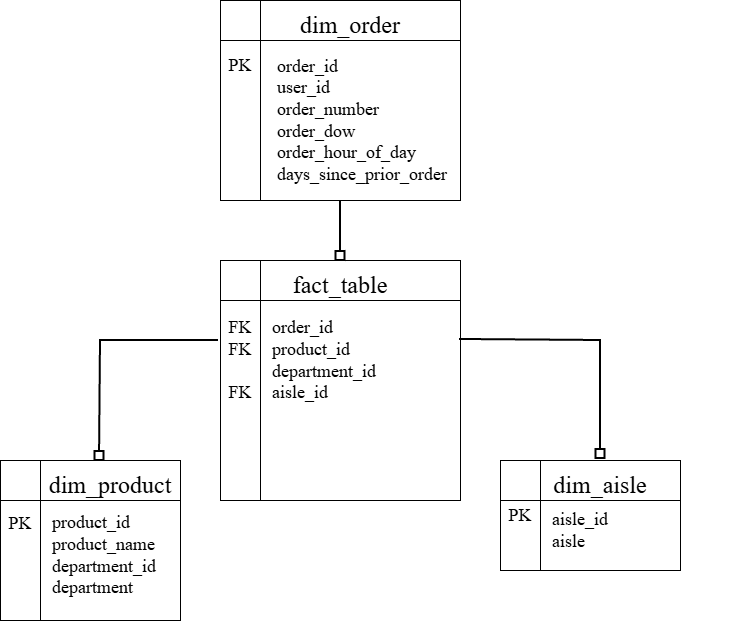

The diagram above was exported from draw.io. Its source (the exported page's mxGraphModel, read from the mxfile embedded in the PNG):
<mxGraphModel dx="691" dy="776" grid="1" gridSize="10" guides="1" tooltips="1" connect="1" arrows="1" fold="1" page="1" pageScale="1" pageWidth="850" pageHeight="1100" math="0" shadow="0">
  <root>
    <mxCell id="0" />
    <mxCell id="1" parent="0" />
    <mxCell id="d-v68IdJUhH1g71dyOnS-1" parent="1" style="shape=internalStorage;whiteSpace=wrap;html=1;backgroundOutline=1;dx=40;dy=40;" value="" vertex="1">
      <mxGeometry height="240" width="240" x="280" y="280" as="geometry" />
    </mxCell>
    <mxCell id="d-v68IdJUhH1g71dyOnS-2" parent="1" style="text;html=1;whiteSpace=wrap;strokeColor=none;fillColor=none;align=left;verticalAlign=middle;rounded=0;" value="&lt;font style=&quot;font-size: 18px;&quot; face=&quot;Times New Roman&quot;&gt;order_id&lt;/font&gt;&lt;div&gt;&lt;font face=&quot;Times New Roman&quot; style=&quot;font-size: 18px;&quot;&gt;product_id&lt;/font&gt;&lt;/div&gt;&lt;div&gt;&lt;font face=&quot;Times New Roman&quot; style=&quot;font-size: 18px;&quot;&gt;department_id&lt;/font&gt;&lt;/div&gt;&lt;div&gt;&lt;font face=&quot;Times New Roman&quot; style=&quot;font-size: 18px;&quot;&gt;aisle_id&lt;/font&gt;&lt;/div&gt;" vertex="1">
      <mxGeometry height="100" width="180" x="330" y="330" as="geometry" />
    </mxCell>
    <mxCell id="d-v68IdJUhH1g71dyOnS-3" parent="1" style="shape=internalStorage;whiteSpace=wrap;html=1;backgroundOutline=1;dx=40;dy=40;" value="" vertex="1">
      <mxGeometry height="160" width="180" x="60" y="480" as="geometry" />
    </mxCell>
    <mxCell id="d-v68IdJUhH1g71dyOnS-4" parent="1" style="text;html=1;whiteSpace=wrap;strokeColor=none;fillColor=none;align=left;verticalAlign=middle;rounded=0;" value="&lt;div&gt;&lt;font face=&quot;Times New Roman&quot; style=&quot;font-size: 18px;&quot;&gt;product_id&lt;/font&gt;&lt;/div&gt;&lt;div&gt;&lt;font face=&quot;Times New Roman&quot;&gt;&lt;span style=&quot;font-size: 18px;&quot;&gt;product_name&lt;/span&gt;&lt;/font&gt;&lt;/div&gt;&lt;div&gt;&lt;font face=&quot;Times New Roman&quot; style=&quot;font-size: 18px;&quot;&gt;department_id&lt;/font&gt;&lt;/div&gt;&lt;div&gt;&lt;font face=&quot;Times New Roman&quot; style=&quot;font-size: 18px;&quot;&gt;department&lt;/font&gt;&lt;/div&gt;" vertex="1">
      <mxGeometry height="90" width="180" x="110" y="530" as="geometry" />
    </mxCell>
    <mxCell id="d-v68IdJUhH1g71dyOnS-11" edge="1" parent="1" source="d-v68IdJUhH1g71dyOnS-5" style="rounded=0;orthogonalLoop=1;jettySize=auto;html=1;exitX=0.5;exitY=1;exitDx=0;exitDy=0;entryX=0.5;entryY=0;entryDx=0;entryDy=0;strokeColor=default;shape=filledEdge;endArrow=box;endFill=0;strokeWidth=2;" target="d-v68IdJUhH1g71dyOnS-1">
      <mxGeometry relative="1" as="geometry" />
    </mxCell>
    <mxCell id="d-v68IdJUhH1g71dyOnS-5" parent="1" style="shape=internalStorage;whiteSpace=wrap;html=1;backgroundOutline=1;dx=40;dy=40;" value="" vertex="1">
      <mxGeometry height="200" width="240" x="280" y="20" as="geometry" />
    </mxCell>
    <mxCell id="d-v68IdJUhH1g71dyOnS-6" parent="1" style="text;html=1;whiteSpace=wrap;strokeColor=none;fillColor=none;align=left;verticalAlign=middle;rounded=0;" value="&lt;div&gt;&lt;font face=&quot;Times New Roman&quot;&gt;&lt;span style=&quot;font-size: 18px;&quot;&gt;order_id&lt;/span&gt;&lt;/font&gt;&lt;/div&gt;&lt;font face=&quot;Times New Roman&quot;&gt;&lt;span style=&quot;font-size: 18px;&quot;&gt;user_id&lt;/span&gt;&lt;/font&gt;&lt;br&gt;&lt;div&gt;&lt;font face=&quot;Times New Roman&quot;&gt;&lt;span style=&quot;font-size: 18px;&quot;&gt;order_number&lt;/span&gt;&lt;/font&gt;&lt;/div&gt;&lt;div&gt;&lt;font face=&quot;Times New Roman&quot;&gt;&lt;span style=&quot;font-size: 18px;&quot;&gt;order_dow&lt;/span&gt;&lt;/font&gt;&lt;/div&gt;&lt;div&gt;&lt;font face=&quot;Times New Roman&quot;&gt;&lt;span style=&quot;font-size: 18px;&quot;&gt;order_hour_of_day&lt;/span&gt;&lt;/font&gt;&lt;/div&gt;&lt;div&gt;&lt;font face=&quot;Times New Roman&quot;&gt;&lt;span style=&quot;font-size: 18px;&quot;&gt;days_since_prior_order&lt;/span&gt;&lt;/font&gt;&lt;/div&gt;" vertex="1">
      <mxGeometry height="140" width="180" x="335" y="70" as="geometry" />
    </mxCell>
    <mxCell id="d-v68IdJUhH1g71dyOnS-7" parent="1" style="shape=internalStorage;whiteSpace=wrap;html=1;backgroundOutline=1;dx=40;dy=40;" value="" vertex="1">
      <mxGeometry height="110" width="180" x="560" y="480" as="geometry" />
    </mxCell>
    <mxCell id="d-v68IdJUhH1g71dyOnS-8" parent="1" style="text;html=1;whiteSpace=wrap;strokeColor=none;fillColor=none;align=left;verticalAlign=middle;rounded=0;" value="&lt;font style=&quot;font-size: 18px;&quot; face=&quot;Times New Roman&quot;&gt;aisle_id&lt;/font&gt;&lt;div&gt;&lt;span style=&quot;font-size: 18px; font-family: &amp;quot;Times New Roman&amp;quot;; background-color: transparent; color: light-dark(rgb(0, 0, 0), rgb(255, 255, 255));&quot;&gt;aisle&lt;/span&gt;&lt;/div&gt;" vertex="1">
      <mxGeometry height="60" width="180" x="610" y="520" as="geometry" />
    </mxCell>
    <mxCell id="d-v68IdJUhH1g71dyOnS-12" edge="1" parent="1" source="d-v68IdJUhH1g71dyOnS-1" style="rounded=0;orthogonalLoop=1;jettySize=auto;html=1;exitX=0.996;exitY=0.329;exitDx=0;exitDy=0;strokeColor=default;shape=filledEdge;endArrow=box;endFill=0;strokeWidth=2;exitPerimeter=0;">
      <mxGeometry relative="1" as="geometry">
        <Array as="points">
          <mxPoint x="660" y="360" />
        </Array>
        <mxPoint x="730" y="330" as="sourcePoint" />
        <mxPoint x="660.08" y="478.02" as="targetPoint" />
      </mxGeometry>
    </mxCell>
    <mxCell id="d-v68IdJUhH1g71dyOnS-13" edge="1" parent="1" source="d-v68IdJUhH1g71dyOnS-1" style="rounded=0;orthogonalLoop=1;jettySize=auto;html=1;exitX=-0.008;exitY=0.333;exitDx=0;exitDy=0;strokeColor=default;shape=filledEdge;endArrow=box;endFill=0;strokeWidth=2;entryX=0.55;entryY=0;entryDx=0;entryDy=0;entryPerimeter=0;exitPerimeter=0;" target="d-v68IdJUhH1g71dyOnS-3">
      <mxGeometry relative="1" as="geometry">
        <Array as="points">
          <mxPoint x="160" y="360" />
        </Array>
        <mxPoint x="120" y="350" as="sourcePoint" />
        <mxPoint x="110" y="468" as="targetPoint" />
      </mxGeometry>
    </mxCell>
    <mxCell id="d-v68IdJUhH1g71dyOnS-14" parent="1" style="text;html=1;whiteSpace=wrap;strokeColor=none;fillColor=none;align=center;verticalAlign=middle;rounded=0;" value="&lt;font face=&quot;Times New Roman&quot; style=&quot;font-size: 24px;&quot;&gt;fact_table&lt;/font&gt;" vertex="1">
      <mxGeometry height="30" width="60" x="370" y="290" as="geometry" />
    </mxCell>
    <mxCell id="d-v68IdJUhH1g71dyOnS-16" parent="1" style="text;html=1;whiteSpace=wrap;strokeColor=none;fillColor=none;align=center;verticalAlign=middle;rounded=0;" value="&lt;font face=&quot;Times New Roman&quot; style=&quot;font-size: 24px;&quot;&gt;dim_product&lt;/font&gt;" vertex="1">
      <mxGeometry height="30" width="60" x="140" y="490" as="geometry" />
    </mxCell>
    <mxCell id="d-v68IdJUhH1g71dyOnS-17" parent="1" style="text;html=1;whiteSpace=wrap;strokeColor=none;fillColor=none;align=center;verticalAlign=middle;rounded=0;" value="&lt;font face=&quot;Times New Roman&quot; style=&quot;font-size: 24px;&quot;&gt;dim_aisle&lt;/font&gt;" vertex="1">
      <mxGeometry height="30" width="60" x="630" y="490" as="geometry" />
    </mxCell>
    <mxCell id="d-v68IdJUhH1g71dyOnS-18" parent="1" style="text;html=1;whiteSpace=wrap;strokeColor=none;fillColor=none;align=center;verticalAlign=middle;rounded=0;" value="&lt;font face=&quot;Times New Roman&quot; style=&quot;font-size: 24px;&quot;&gt;dim_order&lt;/font&gt;" vertex="1">
      <mxGeometry height="30" width="60" x="380" y="30" as="geometry" />
    </mxCell>
    <mxCell id="d-v68IdJUhH1g71dyOnS-19" parent="1" style="text;html=1;whiteSpace=wrap;strokeColor=none;fillColor=none;align=center;verticalAlign=middle;rounded=0;" value="&lt;font face=&quot;Times New Roman&quot;&gt;&lt;span style=&quot;font-size: 18px;&quot;&gt;FK&lt;/span&gt;&lt;/font&gt;&lt;div&gt;&lt;font face=&quot;Times New Roman&quot;&gt;&lt;span style=&quot;font-size: 18px;&quot;&gt;FK&lt;/span&gt;&lt;/font&gt;&lt;/div&gt;&lt;div&gt;&lt;font face=&quot;Times New Roman&quot;&gt;&lt;span style=&quot;font-size: 18px;&quot;&gt;&lt;br&gt;&lt;/span&gt;&lt;/font&gt;&lt;/div&gt;&lt;div&gt;&lt;font face=&quot;Times New Roman&quot;&gt;&lt;span style=&quot;font-size: 18px;&quot;&gt;FK&lt;/span&gt;&lt;/font&gt;&lt;/div&gt;" vertex="1">
      <mxGeometry height="100" width="40" x="280" y="330" as="geometry" />
    </mxCell>
    <mxCell id="d-v68IdJUhH1g71dyOnS-20" parent="1" style="text;html=1;whiteSpace=wrap;strokeColor=none;fillColor=none;align=center;verticalAlign=middle;rounded=0;" value="&lt;font face=&quot;Times New Roman&quot; style=&quot;font-size: 18px;&quot;&gt;PK&lt;/font&gt;" vertex="1">
      <mxGeometry height="30" width="40" x="60" y="528" as="geometry" />
    </mxCell>
    <mxCell id="d-v68IdJUhH1g71dyOnS-22" edge="1" parent="1" source="d-v68IdJUhH1g71dyOnS-19" style="edgeStyle=orthogonalEdgeStyle;rounded=0;orthogonalLoop=1;jettySize=auto;html=1;innerLoopWaypoints=1;exitX=0.5;exitY=1;exitDx=0;exitDy=0;" target="d-v68IdJUhH1g71dyOnS-19">
      <mxGeometry relative="1" as="geometry" />
    </mxCell>
    <mxCell id="d-v68IdJUhH1g71dyOnS-23" parent="1" style="text;html=1;whiteSpace=wrap;strokeColor=none;fillColor=none;align=center;verticalAlign=middle;rounded=0;" value="&lt;font face=&quot;Times New Roman&quot; style=&quot;font-size: 18px;&quot;&gt;PK&lt;/font&gt;" vertex="1">
      <mxGeometry height="30" width="40" x="280" y="70" as="geometry" />
    </mxCell>
    <mxCell id="d-v68IdJUhH1g71dyOnS-24" parent="1" style="text;html=1;whiteSpace=wrap;strokeColor=none;fillColor=none;align=center;verticalAlign=middle;rounded=0;" value="&lt;font face=&quot;Times New Roman&quot; style=&quot;font-size: 18px;&quot;&gt;PK&lt;/font&gt;" vertex="1">
      <mxGeometry height="30" width="40" x="560" y="520" as="geometry" />
    </mxCell>
  </root>
</mxGraphModel>